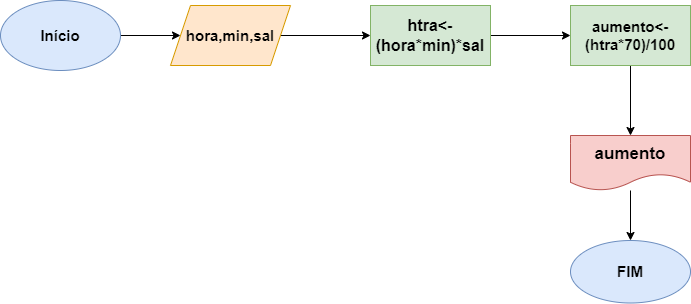

The diagram above was exported from draw.io. Its source (the exported page's mxGraphModel, read from the mxfile embedded in the PNG):
<mxGraphModel dx="868" dy="482" grid="1" gridSize="10" guides="1" tooltips="1" connect="1" arrows="1" fold="1" page="1" pageScale="1" pageWidth="827" pageHeight="1169" math="0" shadow="0">
  <root>
    <mxCell id="0" />
    <mxCell id="1" parent="0" />
    <mxCell id="3EngHjS3msNrNPtKMGBo-3" value="" style="edgeStyle=orthogonalEdgeStyle;rounded=0;orthogonalLoop=1;jettySize=auto;html=1;fontSize=15;" parent="1" source="3EngHjS3msNrNPtKMGBo-1" target="3EngHjS3msNrNPtKMGBo-2" edge="1">
      <mxGeometry relative="1" as="geometry" />
    </mxCell>
    <mxCell id="3EngHjS3msNrNPtKMGBo-1" value="&lt;b&gt;&lt;font style=&quot;font-size: 15px;&quot;&gt;Início&lt;/font&gt;&lt;/b&gt;" style="ellipse;whiteSpace=wrap;html=1;fillColor=#dae8fc;strokeColor=#6c8ebf;" parent="1" vertex="1">
      <mxGeometry x="30" y="10" width="120" height="70" as="geometry" />
    </mxCell>
    <mxCell id="Dj_IdVf9pydWj-SSMDTq-2" value="" style="edgeStyle=orthogonalEdgeStyle;rounded=0;orthogonalLoop=1;jettySize=auto;html=1;fontSize=16;" edge="1" parent="1" source="3EngHjS3msNrNPtKMGBo-2" target="Dj_IdVf9pydWj-SSMDTq-1">
      <mxGeometry relative="1" as="geometry" />
    </mxCell>
    <mxCell id="3EngHjS3msNrNPtKMGBo-2" value="&lt;b&gt;&lt;font style=&quot;font-size: 15px;&quot;&gt;hora,min,sal&lt;/font&gt;&lt;/b&gt;" style="shape=parallelogram;perimeter=parallelogramPerimeter;whiteSpace=wrap;html=1;fixedSize=1;fillColor=#ffe6cc;strokeColor=#d79b00;" parent="1" vertex="1">
      <mxGeometry x="200" y="15" width="120" height="60" as="geometry" />
    </mxCell>
    <mxCell id="Dj_IdVf9pydWj-SSMDTq-4" value="" style="edgeStyle=orthogonalEdgeStyle;rounded=0;orthogonalLoop=1;jettySize=auto;html=1;fontSize=16;" edge="1" parent="1" source="Dj_IdVf9pydWj-SSMDTq-1" target="Dj_IdVf9pydWj-SSMDTq-3">
      <mxGeometry relative="1" as="geometry" />
    </mxCell>
    <mxCell id="Dj_IdVf9pydWj-SSMDTq-1" value="&lt;b&gt;&lt;font style=&quot;font-size: 16px;&quot;&gt;htra&amp;lt;-(hora*min)*sal&lt;/font&gt;&lt;/b&gt;" style="whiteSpace=wrap;html=1;fillColor=#d5e8d4;strokeColor=#82b366;" vertex="1" parent="1">
      <mxGeometry x="400" y="15" width="120" height="60" as="geometry" />
    </mxCell>
    <mxCell id="Dj_IdVf9pydWj-SSMDTq-6" value="" style="edgeStyle=orthogonalEdgeStyle;rounded=0;orthogonalLoop=1;jettySize=auto;html=1;fontSize=16;" edge="1" parent="1" source="Dj_IdVf9pydWj-SSMDTq-3" target="Dj_IdVf9pydWj-SSMDTq-5">
      <mxGeometry relative="1" as="geometry" />
    </mxCell>
    <mxCell id="Dj_IdVf9pydWj-SSMDTq-3" value="&lt;b&gt;&lt;font style=&quot;font-size: 15px;&quot;&gt;aumento&amp;lt;-(htra*70)/100&lt;/font&gt;&lt;/b&gt;" style="whiteSpace=wrap;html=1;fillColor=#d5e8d4;strokeColor=#82b366;" vertex="1" parent="1">
      <mxGeometry x="600" y="15" width="120" height="60" as="geometry" />
    </mxCell>
    <mxCell id="Dj_IdVf9pydWj-SSMDTq-8" value="" style="edgeStyle=orthogonalEdgeStyle;rounded=0;orthogonalLoop=1;jettySize=auto;html=1;fontSize=16;" edge="1" parent="1" source="Dj_IdVf9pydWj-SSMDTq-5" target="Dj_IdVf9pydWj-SSMDTq-7">
      <mxGeometry relative="1" as="geometry" />
    </mxCell>
    <mxCell id="Dj_IdVf9pydWj-SSMDTq-5" value="&lt;b&gt;&lt;font style=&quot;font-size: 17px;&quot;&gt;aumento&lt;/font&gt;&lt;/b&gt;" style="shape=document;whiteSpace=wrap;html=1;boundedLbl=1;fillColor=#f8cecc;strokeColor=#b85450;" vertex="1" parent="1">
      <mxGeometry x="600" y="145" width="120" height="55" as="geometry" />
    </mxCell>
    <mxCell id="Dj_IdVf9pydWj-SSMDTq-7" value="&lt;b&gt;&lt;font style=&quot;font-size: 15px;&quot;&gt;FIM&lt;/font&gt;&lt;/b&gt;" style="ellipse;whiteSpace=wrap;html=1;fillColor=#dae8fc;strokeColor=#6c8ebf;" vertex="1" parent="1">
      <mxGeometry x="600" y="250" width="120" height="62.5" as="geometry" />
    </mxCell>
  </root>
</mxGraphModel>